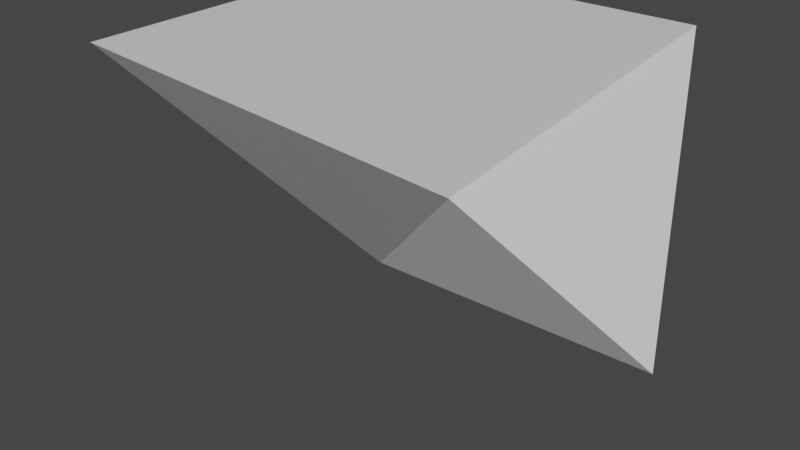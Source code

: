 # Source: ph_gora_naroznik_x_klif.blend  (saved by Blender 2.80.75; exported with 4.5.12 LTS)
import bpy
from mathutils import Matrix  # noqa: F401  (used for matrix-valued properties, if any)

bpy.ops.wm.read_factory_settings(use_empty=True)
scene = bpy.context.scene
scene.name = 'Scene'

# ---- collections
col_collection = bpy.data.collections.new('Collection'); scene.collection.children.link(col_collection)

# ---- materials (node trees are filled in below, after node groups)
mat_material = bpy.data.materials.new('Material')
mat_material.alpha_threshold = 0.0
mat_material.use_transparent_shadow = False
mat_material.line_color = (0.0, 0.0, 0.0, 1.0)

# ---- material node trees
mat_material.use_nodes = True; mat_material.node_tree.nodes.clear()
_N = mat_material.node_tree.nodes; _L = mat_material.node_tree.links
n0 = _N.new('ShaderNodeOutputMaterial'); n0.name = 'Material Output'; n0.location = (300, 300)
n1 = _N.new('ShaderNodeBsdfPrincipled'); n1.name = 'Principled BSDF'; n1.location = (10, 300)
n1.distribution = 'GGX'
n1.subsurface_method = 'BURLEY'
n1.inputs[2].default_value = 0.4
n1.inputs[3].default_value = 1.45
n1.inputs[27].default_value = (0.0, 0.0, 0.0, 1.0)
n1.inputs[28].default_value = 1.0
_L.new(n1.outputs[0], n0.inputs[0])
n0.is_active_output = True

# ---- world
world_world = bpy.data.worlds.new('World'); scene.world = world_world
world_world.use_nodes = True; world_world.node_tree.nodes.clear()
_N = world_world.node_tree.nodes; _L = world_world.node_tree.links
n0 = _N.new('ShaderNodeOutputWorld'); n0.name = 'World Output'; n0.location = (300, 300)
n1 = _N.new('ShaderNodeBackground'); n1.name = 'Background'; n1.location = (10, 300)
n1.inputs[0].default_value = (0.05088, 0.05088, 0.05088, 1.0)
_L.new(n1.outputs[0], n0.inputs[0])
n0.is_active_output = True
world_world.color = (0.05088, 0.05088, 0.05088)
world_world.use_sun_shadow = False
world_world.sun_shadow_jitter_overblur = 0.0

# ---- meshes
me_cube = bpy.data.meshes.new('Cube')
me_cube.from_pydata([(0.25, 0.25, -0.25), (0.25, -0.25, -0.25), (-0.25, 0.25, 0.25), (-0.25, 0.25, -0.25), (-0.25, -0.25, -0.25), (0.0, 0.0, -0.1006)], [], [(3, 4, 2, 0), (4, 1, 5, 2), (3, 0, 1, 4), (0, 2, 5, 1)])
_uv = me_cube.uv_layers.new(name='UVMap')
_uv.uv.foreach_set('vector', [0.375, 0.75, 0.375, 1.0, 0.0, 0.0, 0.625, 0.75, 0.375, 1.0, 0.625, 1.0, 0.3125, 0.5, 0.0, 0.0, 0.375, 0.75, 0.625, 0.75, 0.625, 1.0, 0.375, 1.0, 0.625, 0.75, 0.0, 0.0, 0.3125, 0.5, 0.625, 1.0])
me_cube.materials.append(mat_material)
me_cube.use_remesh_preserve_volume = False
me_cube.use_remesh_preserve_attributes = False
me_cube.use_mirror_vertex_groups = False
me_cube.update()

# ---- objects
ob_cube = bpy.data.objects.new('Cube', me_cube)

# ---- transforms, parenting, visibility, modifiers, constraints
ob_cube.location = (0.0, 0.0, 0.0)
ob_cube.rotation_euler = (1.571, -0.0, 0.0)
ob_cube.lock_rotations_4d = False
ob_cube.empty_display_type = 'ARROWS'
ob_cube.lineart.crease_threshold = 0.0

# ---- collection membership
col_collection.objects.link(ob_cube)

# ---- scene / render settings (as saved in the file)
scene.frame_start = 1; scene.frame_end = 250; scene.frame_set(1)
scene.render.engine = 'BLENDER_EEVEE_NEXT'
scene.cycles.use_denoising = False
scene.cycles.samples = 128
scene.cycles.sampling_pattern = 'TABULATED_SOBOL'
scene.cycles.use_adaptive_sampling = False
scene.cycles.use_light_tree = False
scene.view_settings.view_transform = 'Filmic'
bpy.context.view_layer.update()

# ---- added for rendering (the .blend has no active camera and no usable light): camera, sun
cam_auto = bpy.data.cameras.new('AutoCamera')
cam_auto.lens = 50.0
cam_auto.sensor_width = 36.0
cam_auto.clip_end = 1000.0
ob_auto_camera = bpy.data.objects.new('AutoCamera', cam_auto)
scene.collection.objects.link(ob_auto_camera)
ob_auto_camera.location = (0.801268, -0.961522, 0.641014)
ob_auto_camera.rotation_euler = (1.09748, -7.21219e-08, 0.694738)
scene.camera = ob_auto_camera
light_auto_sun = bpy.data.lights.new('AutoSun', 'SUN')
light_auto_sun.energy = 3.0
light_auto_sun.angle = 0.0523599
ob_auto_sun = bpy.data.objects.new('AutoSun', light_auto_sun)
scene.collection.objects.link(ob_auto_sun)
ob_auto_sun.rotation_euler = (0.872665, 0.174533, 0.523599)
bpy.context.view_layer.update()
